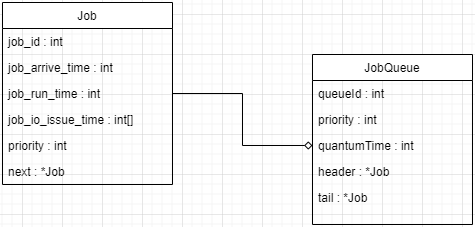

The diagram above was exported from draw.io. Its source (the exported page's mxGraphModel, read from the mxfile embedded in the PNG):
<mxGraphModel dx="1038" dy="539" grid="1" gridSize="10" guides="1" tooltips="1" connect="1" arrows="1" fold="1" page="1" pageScale="1" pageWidth="827" pageHeight="1169" math="0" shadow="0">
  <root>
    <mxCell id="0" />
    <mxCell id="1" parent="0" />
    <mxCell id="2" value="Job" style="swimlane;fontStyle=0;align=center;verticalAlign=top;childLayout=stackLayout;horizontal=1;startSize=26;horizontalStack=0;resizeParent=1;resizeLast=0;collapsible=1;marginBottom=0;rounded=0;shadow=0;strokeWidth=1;swimlaneLine=1;" vertex="1" parent="1">
      <mxGeometry x="140" y="108" width="170" height="182" as="geometry">
        <mxRectangle x="230" y="140" width="160" height="26" as="alternateBounds" />
      </mxGeometry>
    </mxCell>
    <mxCell id="3" value="job_id : int" style="text;align=left;verticalAlign=top;spacingLeft=4;spacingRight=4;overflow=hidden;rotatable=0;points=[[0,0.5],[1,0.5]];portConstraint=eastwest;" vertex="1" parent="2">
      <mxGeometry y="26" width="170" height="26" as="geometry" />
    </mxCell>
    <mxCell id="4" value="job_arrive_time : int&#10;" style="text;align=left;verticalAlign=top;spacingLeft=4;spacingRight=4;overflow=hidden;rotatable=0;points=[[0,0.5],[1,0.5]];portConstraint=eastwest;rounded=0;shadow=0;html=0;" vertex="1" parent="2">
      <mxGeometry y="52" width="170" height="26" as="geometry" />
    </mxCell>
    <mxCell id="5" value="job_run_time : int" style="text;align=left;verticalAlign=top;spacingLeft=4;spacingRight=4;overflow=hidden;rotatable=0;points=[[0,0.5],[1,0.5]];portConstraint=eastwest;rounded=0;shadow=0;html=0;" vertex="1" parent="2">
      <mxGeometry y="78" width="170" height="26" as="geometry" />
    </mxCell>
    <mxCell id="6" value="job_io_issue_time : int[]" style="text;align=left;verticalAlign=top;spacingLeft=4;spacingRight=4;overflow=hidden;rotatable=0;points=[[0,0.5],[1,0.5]];portConstraint=eastwest;rounded=0;shadow=0;html=0;" vertex="1" parent="2">
      <mxGeometry y="104" width="170" height="26" as="geometry" />
    </mxCell>
    <mxCell id="7" value="priority : int" style="text;align=left;verticalAlign=top;spacingLeft=4;spacingRight=4;overflow=hidden;rotatable=0;points=[[0,0.5],[1,0.5]];portConstraint=eastwest;rounded=0;shadow=0;html=0;" vertex="1" parent="2">
      <mxGeometry y="130" width="170" height="26" as="geometry" />
    </mxCell>
    <mxCell id="8" value="next : *Job" style="text;align=left;verticalAlign=top;spacingLeft=4;spacingRight=4;overflow=hidden;rotatable=0;points=[[0,0.5],[1,0.5]];portConstraint=eastwest;rounded=0;shadow=0;html=0;" vertex="1" parent="2">
      <mxGeometry y="156" width="170" height="26" as="geometry" />
    </mxCell>
    <mxCell id="9" value="JobQueue" style="swimlane;fontStyle=0;align=center;verticalAlign=top;childLayout=stackLayout;horizontal=1;startSize=26;horizontalStack=0;resizeParent=1;resizeLast=0;collapsible=1;marginBottom=0;rounded=0;shadow=0;strokeWidth=1;" vertex="1" parent="1">
      <mxGeometry x="450" y="160" width="160" height="170" as="geometry">
        <mxRectangle x="550" y="140" width="160" height="26" as="alternateBounds" />
      </mxGeometry>
    </mxCell>
    <mxCell id="10" value="queueId : int" style="text;align=left;verticalAlign=top;spacingLeft=4;spacingRight=4;overflow=hidden;rotatable=0;points=[[0,0.5],[1,0.5]];portConstraint=eastwest;" vertex="1" parent="9">
      <mxGeometry y="26" width="160" height="26" as="geometry" />
    </mxCell>
    <mxCell id="11" value="priority : int" style="text;align=left;verticalAlign=top;spacingLeft=4;spacingRight=4;overflow=hidden;rotatable=0;points=[[0,0.5],[1,0.5]];portConstraint=eastwest;rounded=0;shadow=0;html=0;" vertex="1" parent="9">
      <mxGeometry y="52" width="160" height="26" as="geometry" />
    </mxCell>
    <mxCell id="12" value="quantumTime : int" style="text;align=left;verticalAlign=top;spacingLeft=4;spacingRight=4;overflow=hidden;rotatable=0;points=[[0,0.5],[1,0.5]];portConstraint=eastwest;rounded=0;shadow=0;html=0;" vertex="1" parent="9">
      <mxGeometry y="78" width="160" height="26" as="geometry" />
    </mxCell>
    <mxCell id="13" value="header : *Job" style="text;align=left;verticalAlign=top;spacingLeft=4;spacingRight=4;overflow=hidden;rotatable=0;points=[[0,0.5],[1,0.5]];portConstraint=eastwest;rounded=0;shadow=0;html=0;" vertex="1" parent="9">
      <mxGeometry y="104" width="160" height="26" as="geometry" />
    </mxCell>
    <mxCell id="14" value="tail : *Job" style="text;align=left;verticalAlign=top;spacingLeft=4;spacingRight=4;overflow=hidden;rotatable=0;points=[[0,0.5],[1,0.5]];portConstraint=eastwest;rounded=0;shadow=0;html=0;" vertex="1" parent="9">
      <mxGeometry y="130" width="160" height="26" as="geometry" />
    </mxCell>
    <mxCell id="15" style="edgeStyle=orthogonalEdgeStyle;rounded=0;orthogonalLoop=1;jettySize=auto;html=1;entryX=1;entryY=0.5;entryDx=0;entryDy=0;startArrow=diamond;startFill=0;endArrow=none;endFill=0;" edge="1" source="12" target="5" parent="1">
      <mxGeometry relative="1" as="geometry" />
    </mxCell>
  </root>
</mxGraphModel>